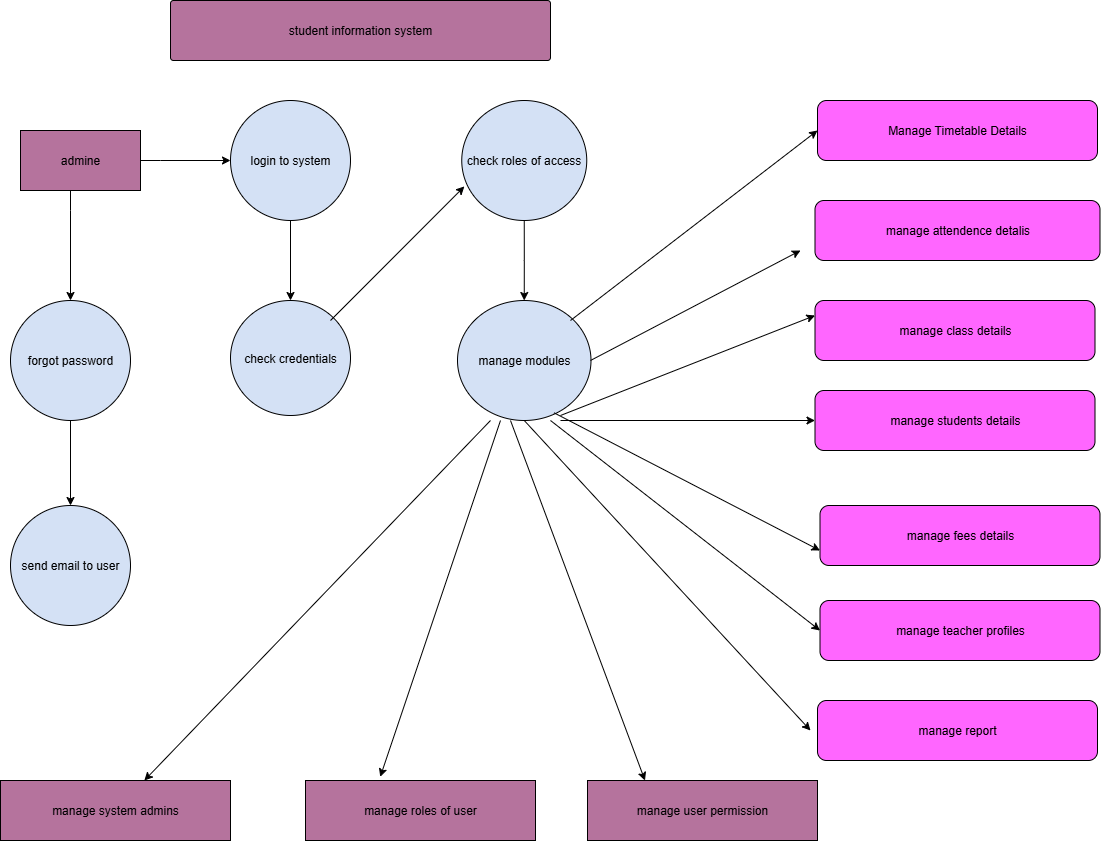

The diagram above was exported from draw.io. Its source (the exported page's mxGraphModel, read from the mxfile embedded in the PNG):
<mxGraphModel dx="1895" dy="864" grid="1" gridSize="10" guides="1" tooltips="1" connect="1" arrows="1" fold="1" page="1" pageScale="1" pageWidth="827" pageHeight="1169" math="0" shadow="0">
  <root>
    <mxCell id="0" />
    <mxCell id="1" parent="0" />
    <mxCell id="Ncz-CqnA-a7kDct5EAzQ-2" value="student information system" style="rounded=1;whiteSpace=wrap;html=1;arcSize=5;fillColor=#B5739D;" vertex="1" parent="1">
      <mxGeometry x="180" y="20" width="380" height="60" as="geometry" />
    </mxCell>
    <mxCell id="Ncz-CqnA-a7kDct5EAzQ-26" value="" style="edgeStyle=orthogonalEdgeStyle;rounded=0;orthogonalLoop=1;jettySize=auto;html=1;" edge="1" parent="1" source="Ncz-CqnA-a7kDct5EAzQ-3" target="Ncz-CqnA-a7kDct5EAzQ-4">
      <mxGeometry relative="1" as="geometry">
        <Array as="points">
          <mxPoint x="170" y="180" />
          <mxPoint x="170" y="180" />
        </Array>
      </mxGeometry>
    </mxCell>
    <mxCell id="Ncz-CqnA-a7kDct5EAzQ-27" value="" style="edgeStyle=orthogonalEdgeStyle;rounded=0;orthogonalLoop=1;jettySize=auto;html=1;" edge="1" parent="1" source="Ncz-CqnA-a7kDct5EAzQ-3" target="Ncz-CqnA-a7kDct5EAzQ-6">
      <mxGeometry relative="1" as="geometry">
        <Array as="points">
          <mxPoint x="80" y="230" />
          <mxPoint x="80" y="230" />
        </Array>
      </mxGeometry>
    </mxCell>
    <mxCell id="Ncz-CqnA-a7kDct5EAzQ-3" value="admine" style="rounded=0;whiteSpace=wrap;html=1;fillColor=#B5739D;" vertex="1" parent="1">
      <mxGeometry x="30" y="150" width="120" height="60" as="geometry" />
    </mxCell>
    <mxCell id="Ncz-CqnA-a7kDct5EAzQ-29" value="" style="edgeStyle=orthogonalEdgeStyle;rounded=0;orthogonalLoop=1;jettySize=auto;html=1;" edge="1" parent="1" source="Ncz-CqnA-a7kDct5EAzQ-4" target="Ncz-CqnA-a7kDct5EAzQ-9">
      <mxGeometry relative="1" as="geometry" />
    </mxCell>
    <mxCell id="Ncz-CqnA-a7kDct5EAzQ-4" value="login to system" style="ellipse;whiteSpace=wrap;html=1;aspect=fixed;fillColor=#D4E1F5;" vertex="1" parent="1">
      <mxGeometry x="240" y="120" width="120" height="120" as="geometry" />
    </mxCell>
    <mxCell id="Ncz-CqnA-a7kDct5EAzQ-72" value="" style="edgeStyle=orthogonalEdgeStyle;rounded=0;orthogonalLoop=1;jettySize=auto;html=1;" edge="1" parent="1" source="Ncz-CqnA-a7kDct5EAzQ-5" target="Ncz-CqnA-a7kDct5EAzQ-10">
      <mxGeometry relative="1" as="geometry" />
    </mxCell>
    <mxCell id="Ncz-CqnA-a7kDct5EAzQ-5" value="check roles of access" style="ellipse;whiteSpace=wrap;html=1;fillColor=#D4E1F5;" vertex="1" parent="1">
      <mxGeometry x="471.25" y="120" width="125" height="120" as="geometry" />
    </mxCell>
    <mxCell id="Ncz-CqnA-a7kDct5EAzQ-28" value="" style="edgeStyle=orthogonalEdgeStyle;rounded=0;orthogonalLoop=1;jettySize=auto;html=1;" edge="1" parent="1" source="Ncz-CqnA-a7kDct5EAzQ-6" target="Ncz-CqnA-a7kDct5EAzQ-25">
      <mxGeometry relative="1" as="geometry" />
    </mxCell>
    <mxCell id="Ncz-CqnA-a7kDct5EAzQ-6" value="forgot password" style="ellipse;whiteSpace=wrap;html=1;fillColor=#D4E1F5;" vertex="1" parent="1">
      <mxGeometry x="20" y="320" width="120" height="120" as="geometry" />
    </mxCell>
    <mxCell id="Ncz-CqnA-a7kDct5EAzQ-9" value="check credentials" style="ellipse;whiteSpace=wrap;html=1;direction=west;fillColor=#D4E1F5;" vertex="1" parent="1">
      <mxGeometry x="240" y="320" width="120" height="115" as="geometry" />
    </mxCell>
    <mxCell id="Ncz-CqnA-a7kDct5EAzQ-10" value="manage modules" style="ellipse;whiteSpace=wrap;html=1;fillColor=#D4E1F5;" vertex="1" parent="1">
      <mxGeometry x="467" y="320" width="133.5" height="120" as="geometry" />
    </mxCell>
    <mxCell id="Ncz-CqnA-a7kDct5EAzQ-11" value="Manage Timetable Details" style="rounded=1;whiteSpace=wrap;html=1;fillColor=#FF66FF;" vertex="1" parent="1">
      <mxGeometry x="827" y="120" width="280" height="60" as="geometry" />
    </mxCell>
    <mxCell id="Ncz-CqnA-a7kDct5EAzQ-12" value="manage attendence detalis" style="rounded=1;whiteSpace=wrap;html=1;fillColor=#FF66FF;" vertex="1" parent="1">
      <mxGeometry x="824.5" y="220" width="285" height="60" as="geometry" />
    </mxCell>
    <mxCell id="Ncz-CqnA-a7kDct5EAzQ-13" value="manage class details" style="rounded=1;whiteSpace=wrap;html=1;fillColor=#FF66FF;" vertex="1" parent="1">
      <mxGeometry x="824.5" y="320" width="280" height="60" as="geometry" />
    </mxCell>
    <mxCell id="Ncz-CqnA-a7kDct5EAzQ-14" value="manage students details" style="rounded=1;whiteSpace=wrap;html=1;fillColor=#FF66FF;" vertex="1" parent="1">
      <mxGeometry x="824.5" y="410" width="280" height="60" as="geometry" />
    </mxCell>
    <mxCell id="Ncz-CqnA-a7kDct5EAzQ-15" value="manage fees details" style="rounded=1;whiteSpace=wrap;html=1;fillColor=#FF66FF;" vertex="1" parent="1">
      <mxGeometry x="829.5" y="525" width="280" height="60" as="geometry" />
    </mxCell>
    <mxCell id="Ncz-CqnA-a7kDct5EAzQ-16" value="manage teacher profiles" style="rounded=1;whiteSpace=wrap;html=1;fillColor=#FF66FF;" vertex="1" parent="1">
      <mxGeometry x="829.5" y="620" width="280" height="60" as="geometry" />
    </mxCell>
    <mxCell id="Ncz-CqnA-a7kDct5EAzQ-17" value="manage report" style="rounded=1;whiteSpace=wrap;html=1;fillColor=#FF66FF;" vertex="1" parent="1">
      <mxGeometry x="827" y="720" width="280" height="60" as="geometry" />
    </mxCell>
    <mxCell id="Ncz-CqnA-a7kDct5EAzQ-19" value="manage roles of user" style="rounded=0;whiteSpace=wrap;html=1;fillColor=#B5739D;" vertex="1" parent="1">
      <mxGeometry x="315" y="800" width="230" height="60" as="geometry" />
    </mxCell>
    <mxCell id="Ncz-CqnA-a7kDct5EAzQ-21" value="manage system admins" style="rounded=0;whiteSpace=wrap;html=1;fillColor=#B5739D;" vertex="1" parent="1">
      <mxGeometry x="10" y="800" width="230" height="60" as="geometry" />
    </mxCell>
    <mxCell id="Ncz-CqnA-a7kDct5EAzQ-22" value="manage user permission" style="rounded=0;whiteSpace=wrap;html=1;fillColor=#B5739D;" vertex="1" parent="1">
      <mxGeometry x="597" y="800" width="230" height="60" as="geometry" />
    </mxCell>
    <mxCell id="Ncz-CqnA-a7kDct5EAzQ-25" value="send email to user" style="ellipse;whiteSpace=wrap;html=1;aspect=fixed;fillColor=#D4E1F5;" vertex="1" parent="1">
      <mxGeometry x="20" y="525" width="120" height="120" as="geometry" />
    </mxCell>
    <mxCell id="Ncz-CqnA-a7kDct5EAzQ-35" value="" style="endArrow=classic;html=1;rounded=0;entryX=0.021;entryY=0.716;entryDx=0;entryDy=0;entryPerimeter=0;" edge="1" parent="1" target="Ncz-CqnA-a7kDct5EAzQ-5">
      <mxGeometry width="50" height="50" relative="1" as="geometry">
        <mxPoint x="340" y="340" as="sourcePoint" />
        <mxPoint x="390" y="290" as="targetPoint" />
      </mxGeometry>
    </mxCell>
    <mxCell id="Ncz-CqnA-a7kDct5EAzQ-38" value="" style="endArrow=classic;html=1;rounded=0;entryX=0;entryY=0.5;entryDx=0;entryDy=0;" edge="1" parent="1" target="Ncz-CqnA-a7kDct5EAzQ-11">
      <mxGeometry width="50" height="50" relative="1" as="geometry">
        <mxPoint x="580" y="340" as="sourcePoint" />
        <mxPoint x="630" y="290" as="targetPoint" />
      </mxGeometry>
    </mxCell>
    <mxCell id="Ncz-CqnA-a7kDct5EAzQ-41" value="" style="endArrow=classic;html=1;rounded=0;" edge="1" parent="1">
      <mxGeometry width="50" height="50" relative="1" as="geometry">
        <mxPoint x="600" y="380" as="sourcePoint" />
        <mxPoint x="810" y="270" as="targetPoint" />
      </mxGeometry>
    </mxCell>
    <mxCell id="Ncz-CqnA-a7kDct5EAzQ-45" value="" style="endArrow=classic;html=1;rounded=0;entryX=0;entryY=0.25;entryDx=0;entryDy=0;" edge="1" parent="1" target="Ncz-CqnA-a7kDct5EAzQ-13">
      <mxGeometry width="50" height="50" relative="1" as="geometry">
        <mxPoint x="570" y="435" as="sourcePoint" />
        <mxPoint x="620" y="385" as="targetPoint" />
      </mxGeometry>
    </mxCell>
    <mxCell id="Ncz-CqnA-a7kDct5EAzQ-55" value="" style="endArrow=classic;html=1;rounded=0;entryX=0;entryY=0.75;entryDx=0;entryDy=0;exitX=0.723;exitY=0.936;exitDx=0;exitDy=0;exitPerimeter=0;" edge="1" parent="1" source="Ncz-CqnA-a7kDct5EAzQ-10" target="Ncz-CqnA-a7kDct5EAzQ-15">
      <mxGeometry width="50" height="50" relative="1" as="geometry">
        <mxPoint x="820" y="570" as="sourcePoint" />
        <mxPoint x="610" y="390" as="targetPoint" />
      </mxGeometry>
    </mxCell>
    <mxCell id="Ncz-CqnA-a7kDct5EAzQ-57" value="" style="endArrow=classic;html=1;rounded=0;entryX=0;entryY=0.5;entryDx=0;entryDy=0;" edge="1" parent="1" target="Ncz-CqnA-a7kDct5EAzQ-16">
      <mxGeometry width="50" height="50" relative="1" as="geometry">
        <mxPoint x="560" y="440" as="sourcePoint" />
        <mxPoint x="610" y="390" as="targetPoint" />
      </mxGeometry>
    </mxCell>
    <mxCell id="Ncz-CqnA-a7kDct5EAzQ-59" value="" style="endArrow=classic;html=1;rounded=0;exitX=0.5;exitY=1;exitDx=0;exitDy=0;" edge="1" parent="1" source="Ncz-CqnA-a7kDct5EAzQ-10">
      <mxGeometry width="50" height="50" relative="1" as="geometry">
        <mxPoint x="550" y="450" as="sourcePoint" />
        <mxPoint x="820" y="750" as="targetPoint" />
      </mxGeometry>
    </mxCell>
    <mxCell id="Ncz-CqnA-a7kDct5EAzQ-60" value="" style="endArrow=classic;html=1;rounded=0;entryX=0;entryY=0.5;entryDx=0;entryDy=0;" edge="1" parent="1" target="Ncz-CqnA-a7kDct5EAzQ-14">
      <mxGeometry width="50" height="50" relative="1" as="geometry">
        <mxPoint x="570" y="440" as="sourcePoint" />
        <mxPoint x="620" y="390" as="targetPoint" />
      </mxGeometry>
    </mxCell>
    <mxCell id="Ncz-CqnA-a7kDct5EAzQ-69" value="" style="endArrow=classic;html=1;rounded=0;" edge="1" parent="1" target="Ncz-CqnA-a7kDct5EAzQ-21">
      <mxGeometry width="50" height="50" relative="1" as="geometry">
        <mxPoint x="500" y="440" as="sourcePoint" />
        <mxPoint x="550" y="390" as="targetPoint" />
      </mxGeometry>
    </mxCell>
    <mxCell id="Ncz-CqnA-a7kDct5EAzQ-70" value="" style="endArrow=classic;html=1;rounded=0;entryX=0.325;entryY=-0.061;entryDx=0;entryDy=0;entryPerimeter=0;" edge="1" parent="1" target="Ncz-CqnA-a7kDct5EAzQ-19">
      <mxGeometry width="50" height="50" relative="1" as="geometry">
        <mxPoint x="510" y="440" as="sourcePoint" />
        <mxPoint x="400" y="780" as="targetPoint" />
      </mxGeometry>
    </mxCell>
    <mxCell id="Ncz-CqnA-a7kDct5EAzQ-71" value="" style="endArrow=classic;html=1;rounded=0;entryX=0.25;entryY=0;entryDx=0;entryDy=0;" edge="1" parent="1" target="Ncz-CqnA-a7kDct5EAzQ-22">
      <mxGeometry width="50" height="50" relative="1" as="geometry">
        <mxPoint x="520" y="440" as="sourcePoint" />
        <mxPoint x="570" y="390" as="targetPoint" />
      </mxGeometry>
    </mxCell>
  </root>
</mxGraphModel>